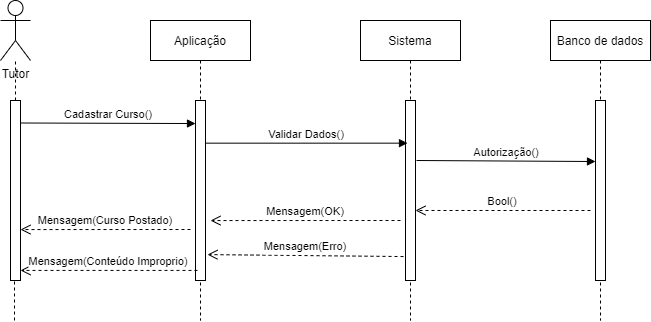

The diagram above was exported from draw.io. Its source (the exported page's mxGraphModel, read from the mxfile embedded in the PNG):
<mxGraphModel dx="1102" dy="614" grid="1" gridSize="10" guides="1" tooltips="1" connect="1" arrows="1" fold="1" page="1" pageScale="1" pageWidth="827" pageHeight="1169" math="0" shadow="0">
  <root>
    <mxCell id="0" />
    <mxCell id="1" parent="0" />
    <mxCell id="qsSluXoW8-tIzFlL34fK-54" value="Sistema" style="shape=umlLifeline;perimeter=lifelinePerimeter;container=1;collapsible=0;recursiveResize=0;rounded=0;shadow=0;strokeWidth=1;" vertex="1" parent="1">
      <mxGeometry x="460" y="130" width="100" height="300" as="geometry" />
    </mxCell>
    <mxCell id="qsSluXoW8-tIzFlL34fK-55" value="" style="points=[];perimeter=orthogonalPerimeter;rounded=0;shadow=0;strokeWidth=1;" vertex="1" parent="qsSluXoW8-tIzFlL34fK-54">
      <mxGeometry x="45" y="80" width="10" height="180" as="geometry" />
    </mxCell>
    <mxCell id="qsSluXoW8-tIzFlL34fK-56" value="Banco de dados" style="shape=umlLifeline;perimeter=lifelinePerimeter;container=1;collapsible=0;recursiveResize=0;rounded=0;shadow=0;strokeWidth=1;" vertex="1" parent="1">
      <mxGeometry x="650" y="130" width="100" height="300" as="geometry" />
    </mxCell>
    <mxCell id="qsSluXoW8-tIzFlL34fK-57" value="" style="points=[];perimeter=orthogonalPerimeter;rounded=0;shadow=0;strokeWidth=1;" vertex="1" parent="qsSluXoW8-tIzFlL34fK-56">
      <mxGeometry x="45" y="80" width="10" height="180" as="geometry" />
    </mxCell>
    <mxCell id="qsSluXoW8-tIzFlL34fK-58" value="Cadastrar Curso()" style="verticalAlign=bottom;endArrow=block;shadow=0;strokeWidth=1;exitX=1;exitY=0.125;exitDx=0;exitDy=0;exitPerimeter=0;entryX=0;entryY=0.128;entryDx=0;entryDy=0;entryPerimeter=0;" edge="1" parent="1" source="qsSluXoW8-tIzFlL34fK-60" target="qsSluXoW8-tIzFlL34fK-62">
      <mxGeometry relative="1" as="geometry">
        <mxPoint x="510" y="210" as="sourcePoint" />
        <mxPoint x="273" y="230" as="targetPoint" />
      </mxGeometry>
    </mxCell>
    <mxCell id="qsSluXoW8-tIzFlL34fK-59" value="Tutor" style="shape=umlActor;verticalLabelPosition=bottom;verticalAlign=top;html=1;outlineConnect=0;" vertex="1" parent="1">
      <mxGeometry x="100" y="110" width="30" height="60" as="geometry" />
    </mxCell>
    <mxCell id="qsSluXoW8-tIzFlL34fK-60" value="" style="points=[];perimeter=orthogonalPerimeter;rounded=0;shadow=0;strokeWidth=1;" vertex="1" parent="1">
      <mxGeometry x="110" y="210" width="10" height="180" as="geometry" />
    </mxCell>
    <mxCell id="qsSluXoW8-tIzFlL34fK-61" value="Aplicação" style="shape=umlLifeline;perimeter=lifelinePerimeter;container=1;collapsible=0;recursiveResize=0;rounded=0;shadow=0;strokeWidth=1;" vertex="1" parent="1">
      <mxGeometry x="250" y="130" width="100" height="300" as="geometry" />
    </mxCell>
    <mxCell id="qsSluXoW8-tIzFlL34fK-62" value="" style="points=[];perimeter=orthogonalPerimeter;rounded=0;shadow=0;strokeWidth=1;" vertex="1" parent="qsSluXoW8-tIzFlL34fK-61">
      <mxGeometry x="45" y="80" width="10" height="180" as="geometry" />
    </mxCell>
    <mxCell id="qsSluXoW8-tIzFlL34fK-63" value="" style="endArrow=none;dashed=1;html=1;" edge="1" parent="1" source="qsSluXoW8-tIzFlL34fK-60" target="qsSluXoW8-tIzFlL34fK-59">
      <mxGeometry width="50" height="50" relative="1" as="geometry">
        <mxPoint x="190" y="370" as="sourcePoint" />
        <mxPoint x="240" y="320" as="targetPoint" />
      </mxGeometry>
    </mxCell>
    <mxCell id="qsSluXoW8-tIzFlL34fK-64" value="" style="endArrow=none;dashed=1;html=1;" edge="1" parent="1" target="qsSluXoW8-tIzFlL34fK-60">
      <mxGeometry width="50" height="50" relative="1" as="geometry">
        <mxPoint x="114" y="430" as="sourcePoint" />
        <mxPoint x="110" y="380" as="targetPoint" />
      </mxGeometry>
    </mxCell>
    <mxCell id="qsSluXoW8-tIzFlL34fK-65" value="Validar Dados()" style="verticalAlign=bottom;endArrow=block;shadow=0;strokeWidth=1;entryX=0.2;entryY=0.237;entryDx=0;entryDy=0;entryPerimeter=0;" edge="1" parent="1" source="qsSluXoW8-tIzFlL34fK-62" target="qsSluXoW8-tIzFlL34fK-55">
      <mxGeometry relative="1" as="geometry">
        <mxPoint x="290" y="243" as="sourcePoint" />
        <mxPoint x="430" y="243" as="targetPoint" />
      </mxGeometry>
    </mxCell>
    <mxCell id="qsSluXoW8-tIzFlL34fK-66" value="Autorização()" style="verticalAlign=bottom;endArrow=block;shadow=0;strokeWidth=1;entryX=0;entryY=0.339;entryDx=0;entryDy=0;entryPerimeter=0;" edge="1" parent="1" target="qsSluXoW8-tIzFlL34fK-57">
      <mxGeometry relative="1" as="geometry">
        <mxPoint x="516" y="270" as="sourcePoint" />
        <mxPoint x="672" y="270.03" as="targetPoint" />
      </mxGeometry>
    </mxCell>
    <mxCell id="qsSluXoW8-tIzFlL34fK-67" value="Mensagem(Conteúdo Improprio)" style="verticalAlign=bottom;endArrow=open;dashed=1;endSize=8;shadow=0;strokeWidth=1;exitX=0.2;exitY=0.944;exitDx=0;exitDy=0;exitPerimeter=0;entryX=1;entryY=0.944;entryDx=0;entryDy=0;entryPerimeter=0;" edge="1" parent="1" source="qsSluXoW8-tIzFlL34fK-62" target="qsSluXoW8-tIzFlL34fK-60">
      <mxGeometry relative="1" as="geometry">
        <mxPoint x="120" y="370" as="targetPoint" />
        <mxPoint x="268" y="370" as="sourcePoint" />
      </mxGeometry>
    </mxCell>
    <mxCell id="qsSluXoW8-tIzFlL34fK-68" value="Bool()" style="verticalAlign=bottom;endArrow=open;dashed=1;endSize=8;shadow=0;strokeWidth=1;entryX=1;entryY=0.611;entryDx=0;entryDy=0;entryPerimeter=0;" edge="1" parent="1" target="qsSluXoW8-tIzFlL34fK-55">
      <mxGeometry relative="1" as="geometry">
        <mxPoint x="520" y="340" as="targetPoint" />
        <mxPoint x="690" y="320" as="sourcePoint" />
      </mxGeometry>
    </mxCell>
    <mxCell id="qsSluXoW8-tIzFlL34fK-69" value="Mensagem(Curso Postado)" style="verticalAlign=bottom;endArrow=open;dashed=1;endSize=8;shadow=0;strokeWidth=1;entryX=1;entryY=0.717;entryDx=0;entryDy=0;entryPerimeter=0;" edge="1" parent="1" target="qsSluXoW8-tIzFlL34fK-60">
      <mxGeometry relative="1" as="geometry">
        <mxPoint x="120" y="320" as="targetPoint" />
        <mxPoint x="290" y="339" as="sourcePoint" />
      </mxGeometry>
    </mxCell>
    <mxCell id="qsSluXoW8-tIzFlL34fK-70" value="Mensagem(OK)" style="verticalAlign=bottom;endArrow=open;dashed=1;endSize=8;shadow=0;strokeWidth=1;entryX=1.5;entryY=0.667;entryDx=0;entryDy=0;entryPerimeter=0;" edge="1" parent="1" target="qsSluXoW8-tIzFlL34fK-62">
      <mxGeometry relative="1" as="geometry">
        <mxPoint x="287" y="310" as="targetPoint" />
        <mxPoint x="500" y="330" as="sourcePoint" />
      </mxGeometry>
    </mxCell>
    <mxCell id="qsSluXoW8-tIzFlL34fK-71" value="Mensagem(Erro)" style="verticalAlign=bottom;endArrow=open;dashed=1;endSize=8;shadow=0;strokeWidth=1;entryX=1.2;entryY=0.856;entryDx=0;entryDy=0;entryPerimeter=0;exitX=-0.2;exitY=0.867;exitDx=0;exitDy=0;exitPerimeter=0;" edge="1" parent="1" source="qsSluXoW8-tIzFlL34fK-55" target="qsSluXoW8-tIzFlL34fK-62">
      <mxGeometry relative="1" as="geometry">
        <mxPoint x="290" y="350" as="targetPoint" />
        <mxPoint x="500" y="364" as="sourcePoint" />
      </mxGeometry>
    </mxCell>
  </root>
</mxGraphModel>